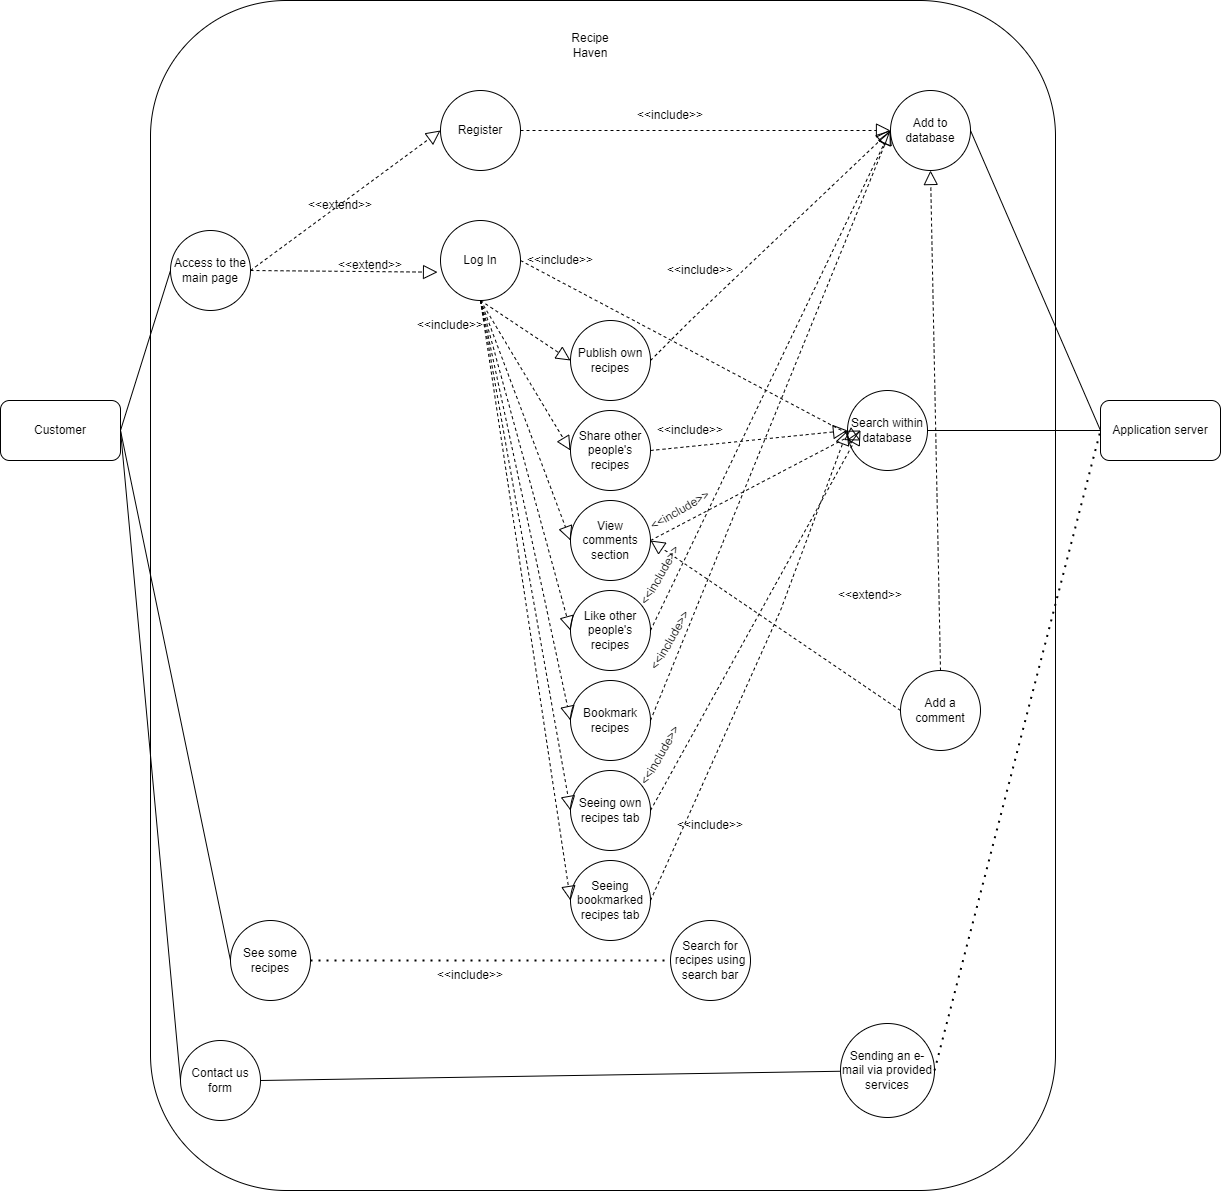

The diagram above was exported from draw.io. Its source (the exported page's mxGraphModel, read from the mxfile embedded in the PNG):
<mxGraphModel dx="1038" dy="1716" grid="1" gridSize="10" guides="1" tooltips="1" connect="1" arrows="1" fold="1" page="1" pageScale="1" pageWidth="827" pageHeight="1169" math="0" shadow="0">
  <root>
    <mxCell id="0" />
    <mxCell id="1" parent="0" />
    <mxCell id="95-RsUioW3s53-uPDcw6-1" value="Customer&lt;br&gt;" style="rounded=1;whiteSpace=wrap;html=1;" parent="1" vertex="1">
      <mxGeometry y="330" width="120" height="60" as="geometry" />
    </mxCell>
    <mxCell id="95-RsUioW3s53-uPDcw6-2" value="Application server" style="rounded=1;whiteSpace=wrap;html=1;" parent="1" vertex="1">
      <mxGeometry x="1100" y="330" width="120" height="60" as="geometry" />
    </mxCell>
    <mxCell id="95-RsUioW3s53-uPDcw6-3" value="" style="rounded=1;whiteSpace=wrap;html=1;" parent="1" vertex="1">
      <mxGeometry x="150" y="-70" width="905" height="1190" as="geometry" />
    </mxCell>
    <mxCell id="95-RsUioW3s53-uPDcw6-4" value="Recipe Haven" style="text;html=1;strokeColor=none;fillColor=none;align=center;verticalAlign=middle;whiteSpace=wrap;rounded=0;" parent="1" vertex="1">
      <mxGeometry x="560" y="-40" width="60" height="30" as="geometry" />
    </mxCell>
    <mxCell id="95-RsUioW3s53-uPDcw6-8" value="Access to the main page" style="ellipse;whiteSpace=wrap;html=1;aspect=fixed;" parent="1" vertex="1">
      <mxGeometry x="170" y="160" width="80" height="80" as="geometry" />
    </mxCell>
    <mxCell id="95-RsUioW3s53-uPDcw6-9" value="See some recipes&lt;br&gt;" style="ellipse;whiteSpace=wrap;html=1;aspect=fixed;" parent="1" vertex="1">
      <mxGeometry x="230" y="850" width="80" height="80" as="geometry" />
    </mxCell>
    <mxCell id="95-RsUioW3s53-uPDcw6-10" value="Contact us form" style="ellipse;whiteSpace=wrap;html=1;aspect=fixed;" parent="1" vertex="1">
      <mxGeometry x="180" y="970" width="80" height="80" as="geometry" />
    </mxCell>
    <mxCell id="95-RsUioW3s53-uPDcw6-12" value="" style="endArrow=none;html=1;rounded=0;entryX=0;entryY=0.5;entryDx=0;entryDy=0;exitX=1;exitY=0.5;exitDx=0;exitDy=0;" parent="1" source="95-RsUioW3s53-uPDcw6-1" target="95-RsUioW3s53-uPDcw6-8" edge="1">
      <mxGeometry width="50" height="50" relative="1" as="geometry">
        <mxPoint x="130" y="320" as="sourcePoint" />
        <mxPoint x="180" y="270" as="targetPoint" />
      </mxGeometry>
    </mxCell>
    <mxCell id="95-RsUioW3s53-uPDcw6-13" value="" style="endArrow=none;html=1;rounded=0;exitX=1;exitY=0.5;exitDx=0;exitDy=0;entryX=0;entryY=0.5;entryDx=0;entryDy=0;" parent="1" source="95-RsUioW3s53-uPDcw6-1" target="95-RsUioW3s53-uPDcw6-9" edge="1">
      <mxGeometry width="50" height="50" relative="1" as="geometry">
        <mxPoint x="150" y="400" as="sourcePoint" />
        <mxPoint x="200" y="350" as="targetPoint" />
      </mxGeometry>
    </mxCell>
    <mxCell id="95-RsUioW3s53-uPDcw6-15" value="" style="endArrow=none;html=1;rounded=0;entryX=0;entryY=0.5;entryDx=0;entryDy=0;exitX=1;exitY=0.5;exitDx=0;exitDy=0;" parent="1" source="95-RsUioW3s53-uPDcw6-1" target="95-RsUioW3s53-uPDcw6-10" edge="1">
      <mxGeometry width="50" height="50" relative="1" as="geometry">
        <mxPoint x="130" y="360" as="sourcePoint" />
        <mxPoint x="190" y="420" as="targetPoint" />
      </mxGeometry>
    </mxCell>
    <mxCell id="95-RsUioW3s53-uPDcw6-16" value="Sending an e-mail via provided services" style="ellipse;whiteSpace=wrap;html=1;aspect=fixed;" parent="1" vertex="1">
      <mxGeometry x="840" y="953" width="94" height="94" as="geometry" />
    </mxCell>
    <mxCell id="95-RsUioW3s53-uPDcw6-17" value="" style="endArrow=none;html=1;rounded=0;exitX=1;exitY=0.5;exitDx=0;exitDy=0;" parent="1" source="95-RsUioW3s53-uPDcw6-10" target="95-RsUioW3s53-uPDcw6-16" edge="1">
      <mxGeometry width="50" height="50" relative="1" as="geometry">
        <mxPoint x="380" y="430" as="sourcePoint" />
        <mxPoint x="430" y="380" as="targetPoint" />
      </mxGeometry>
    </mxCell>
    <mxCell id="95-RsUioW3s53-uPDcw6-23" value="" style="endArrow=none;dashed=1;html=1;dashPattern=1 3;strokeWidth=2;rounded=0;exitX=1;exitY=0.5;exitDx=0;exitDy=0;entryX=0;entryY=0.5;entryDx=0;entryDy=0;" parent="1" source="95-RsUioW3s53-uPDcw6-16" target="95-RsUioW3s53-uPDcw6-2" edge="1">
      <mxGeometry width="50" height="50" relative="1" as="geometry">
        <mxPoint x="670" y="530" as="sourcePoint" />
        <mxPoint x="720" y="480" as="targetPoint" />
      </mxGeometry>
    </mxCell>
    <mxCell id="95-RsUioW3s53-uPDcw6-24" value="Register" style="ellipse;whiteSpace=wrap;html=1;aspect=fixed;" parent="1" vertex="1">
      <mxGeometry x="440" y="20" width="80" height="80" as="geometry" />
    </mxCell>
    <mxCell id="95-RsUioW3s53-uPDcw6-25" value="Log In&lt;br&gt;" style="ellipse;whiteSpace=wrap;html=1;aspect=fixed;" parent="1" vertex="1">
      <mxGeometry x="440" y="150" width="80" height="80" as="geometry" />
    </mxCell>
    <mxCell id="95-RsUioW3s53-uPDcw6-26" value="Add to database&lt;br&gt;" style="ellipse;whiteSpace=wrap;html=1;aspect=fixed;" parent="1" vertex="1">
      <mxGeometry x="890" y="20" width="80" height="80" as="geometry" />
    </mxCell>
    <mxCell id="95-RsUioW3s53-uPDcw6-27" value="Search within database" style="ellipse;whiteSpace=wrap;html=1;aspect=fixed;" parent="1" vertex="1">
      <mxGeometry x="847" y="320" width="80" height="80" as="geometry" />
    </mxCell>
    <mxCell id="95-RsUioW3s53-uPDcw6-28" value="Search for recipes using search bar" style="ellipse;whiteSpace=wrap;html=1;aspect=fixed;" parent="1" vertex="1">
      <mxGeometry x="670" y="850" width="80" height="80" as="geometry" />
    </mxCell>
    <mxCell id="95-RsUioW3s53-uPDcw6-29" value="" style="endArrow=none;dashed=1;html=1;dashPattern=1 3;strokeWidth=2;rounded=0;exitX=1;exitY=0.5;exitDx=0;exitDy=0;entryX=0;entryY=0.5;entryDx=0;entryDy=0;" parent="1" source="95-RsUioW3s53-uPDcw6-9" target="95-RsUioW3s53-uPDcw6-28" edge="1">
      <mxGeometry width="50" height="50" relative="1" as="geometry">
        <mxPoint x="380" y="380" as="sourcePoint" />
        <mxPoint x="430" y="330" as="targetPoint" />
      </mxGeometry>
    </mxCell>
    <mxCell id="95-RsUioW3s53-uPDcw6-30" value="&amp;lt;&amp;lt;include&amp;gt;&amp;gt;" style="text;html=1;strokeColor=none;fillColor=none;align=center;verticalAlign=middle;whiteSpace=wrap;rounded=0;" parent="1" vertex="1">
      <mxGeometry x="440" y="890" width="60" height="30" as="geometry" />
    </mxCell>
    <mxCell id="95-RsUioW3s53-uPDcw6-35" value="&amp;lt;&amp;lt;extend&amp;gt;&amp;gt;" style="text;html=1;strokeColor=none;fillColor=none;align=center;verticalAlign=middle;whiteSpace=wrap;rounded=0;" parent="1" vertex="1">
      <mxGeometry x="340" y="180" width="60" height="30" as="geometry" />
    </mxCell>
    <mxCell id="95-RsUioW3s53-uPDcw6-36" value="&amp;lt;&amp;lt;extend&amp;gt;&amp;gt;" style="text;html=1;strokeColor=none;fillColor=none;align=center;verticalAlign=middle;whiteSpace=wrap;rounded=0;" parent="1" vertex="1">
      <mxGeometry x="310" y="120" width="60" height="30" as="geometry" />
    </mxCell>
    <mxCell id="95-RsUioW3s53-uPDcw6-39" value="" style="endArrow=block;dashed=1;endFill=0;endSize=12;html=1;rounded=0;entryX=-0.037;entryY=0.646;entryDx=0;entryDy=0;entryPerimeter=0;exitX=1;exitY=0.5;exitDx=0;exitDy=0;" parent="1" source="95-RsUioW3s53-uPDcw6-8" target="95-RsUioW3s53-uPDcw6-25" edge="1">
      <mxGeometry width="160" relative="1" as="geometry">
        <mxPoint x="380" y="340" as="sourcePoint" />
        <mxPoint x="540" y="340" as="targetPoint" />
      </mxGeometry>
    </mxCell>
    <mxCell id="95-RsUioW3s53-uPDcw6-40" value="" style="endArrow=block;dashed=1;endFill=0;endSize=12;html=1;rounded=0;entryX=0;entryY=0.5;entryDx=0;entryDy=0;exitX=1;exitY=0.5;exitDx=0;exitDy=0;" parent="1" source="95-RsUioW3s53-uPDcw6-8" target="95-RsUioW3s53-uPDcw6-24" edge="1">
      <mxGeometry width="160" relative="1" as="geometry">
        <mxPoint x="309.99999999999477" y="210" as="sourcePoint" />
        <mxPoint x="447.0400000000002" y="221.67999999999984" as="targetPoint" />
      </mxGeometry>
    </mxCell>
    <mxCell id="95-RsUioW3s53-uPDcw6-42" value="" style="endArrow=block;dashed=1;endFill=0;endSize=12;html=1;rounded=0;entryX=0;entryY=0.5;entryDx=0;entryDy=0;exitX=1;exitY=0.5;exitDx=0;exitDy=0;" parent="1" source="95-RsUioW3s53-uPDcw6-24" target="95-RsUioW3s53-uPDcw6-26" edge="1">
      <mxGeometry width="160" relative="1" as="geometry">
        <mxPoint x="319.99999999999477" y="220" as="sourcePoint" />
        <mxPoint x="457.0400000000002" y="231.67999999999984" as="targetPoint" />
      </mxGeometry>
    </mxCell>
    <mxCell id="95-RsUioW3s53-uPDcw6-43" value="" style="endArrow=block;dashed=1;endFill=0;endSize=12;html=1;rounded=0;exitX=1;exitY=0.5;exitDx=0;exitDy=0;" parent="1" source="95-RsUioW3s53-uPDcw6-25" edge="1">
      <mxGeometry width="160" relative="1" as="geometry">
        <mxPoint x="329.99999999999477" y="230" as="sourcePoint" />
        <mxPoint x="860" y="370" as="targetPoint" />
      </mxGeometry>
    </mxCell>
    <mxCell id="95-RsUioW3s53-uPDcw6-44" value="&amp;lt;&amp;lt;include&amp;gt;&amp;gt;" style="text;html=1;strokeColor=none;fillColor=none;align=center;verticalAlign=middle;whiteSpace=wrap;rounded=0;" parent="1" vertex="1">
      <mxGeometry x="640" y="30" width="60" height="30" as="geometry" />
    </mxCell>
    <mxCell id="95-RsUioW3s53-uPDcw6-45" value="&amp;lt;&amp;lt;include&amp;gt;&amp;gt;" style="text;html=1;strokeColor=none;fillColor=none;align=center;verticalAlign=middle;whiteSpace=wrap;rounded=0;" parent="1" vertex="1">
      <mxGeometry x="530" y="175" width="60" height="30" as="geometry" />
    </mxCell>
    <mxCell id="95-RsUioW3s53-uPDcw6-47" value="" style="endArrow=none;html=1;rounded=0;entryX=1;entryY=0.5;entryDx=0;entryDy=0;exitX=0;exitY=0.5;exitDx=0;exitDy=0;" parent="1" source="95-RsUioW3s53-uPDcw6-2" target="95-RsUioW3s53-uPDcw6-26" edge="1">
      <mxGeometry width="50" height="50" relative="1" as="geometry">
        <mxPoint x="440" y="370" as="sourcePoint" />
        <mxPoint x="490" y="320" as="targetPoint" />
      </mxGeometry>
    </mxCell>
    <mxCell id="95-RsUioW3s53-uPDcw6-49" value="" style="endArrow=none;html=1;rounded=0;entryX=1;entryY=0.5;entryDx=0;entryDy=0;exitX=0;exitY=0.5;exitDx=0;exitDy=0;" parent="1" source="95-RsUioW3s53-uPDcw6-2" target="95-RsUioW3s53-uPDcw6-27" edge="1">
      <mxGeometry width="50" height="50" relative="1" as="geometry">
        <mxPoint x="440" y="370" as="sourcePoint" />
        <mxPoint x="490" y="320" as="targetPoint" />
      </mxGeometry>
    </mxCell>
    <mxCell id="95-RsUioW3s53-uPDcw6-50" value="Publish own recipes" style="ellipse;whiteSpace=wrap;html=1;aspect=fixed;" parent="1" vertex="1">
      <mxGeometry x="570" y="250" width="80" height="80" as="geometry" />
    </mxCell>
    <mxCell id="95-RsUioW3s53-uPDcw6-51" value="Share other people's recipes" style="ellipse;whiteSpace=wrap;html=1;aspect=fixed;" parent="1" vertex="1">
      <mxGeometry x="570" y="340" width="80" height="80" as="geometry" />
    </mxCell>
    <mxCell id="95-RsUioW3s53-uPDcw6-53" value="Like other people's recipes" style="ellipse;whiteSpace=wrap;html=1;aspect=fixed;" parent="1" vertex="1">
      <mxGeometry x="570" y="520" width="80" height="80" as="geometry" />
    </mxCell>
    <mxCell id="95-RsUioW3s53-uPDcw6-54" value="View comments section&lt;br&gt;" style="ellipse;whiteSpace=wrap;html=1;aspect=fixed;" parent="1" vertex="1">
      <mxGeometry x="570" y="430" width="80" height="80" as="geometry" />
    </mxCell>
    <mxCell id="95-RsUioW3s53-uPDcw6-55" value="Bookmark recipes&lt;br&gt;" style="ellipse;whiteSpace=wrap;html=1;aspect=fixed;" parent="1" vertex="1">
      <mxGeometry x="570" y="610" width="80" height="80" as="geometry" />
    </mxCell>
    <mxCell id="95-RsUioW3s53-uPDcw6-56" value="Seeing own recipes tab" style="ellipse;whiteSpace=wrap;html=1;aspect=fixed;" parent="1" vertex="1">
      <mxGeometry x="570" y="700" width="80" height="80" as="geometry" />
    </mxCell>
    <mxCell id="95-RsUioW3s53-uPDcw6-57" value="Seeing bookmarked recipes tab" style="ellipse;whiteSpace=wrap;html=1;aspect=fixed;" parent="1" vertex="1">
      <mxGeometry x="570" y="790" width="80" height="80" as="geometry" />
    </mxCell>
    <mxCell id="95-RsUioW3s53-uPDcw6-59" value="" style="endArrow=block;dashed=1;endFill=0;endSize=12;html=1;rounded=0;entryX=0;entryY=0.5;entryDx=0;entryDy=0;exitX=0.5;exitY=1;exitDx=0;exitDy=0;" parent="1" source="95-RsUioW3s53-uPDcw6-25" target="95-RsUioW3s53-uPDcw6-50" edge="1">
      <mxGeometry width="160" relative="1" as="geometry">
        <mxPoint x="510" y="228.57" as="sourcePoint" />
        <mxPoint x="780" y="228.57" as="targetPoint" />
      </mxGeometry>
    </mxCell>
    <mxCell id="95-RsUioW3s53-uPDcw6-60" value="" style="endArrow=block;dashed=1;endFill=0;endSize=12;html=1;rounded=0;entryX=0;entryY=0.5;entryDx=0;entryDy=0;exitX=0.5;exitY=1;exitDx=0;exitDy=0;" parent="1" source="95-RsUioW3s53-uPDcw6-25" target="95-RsUioW3s53-uPDcw6-51" edge="1">
      <mxGeometry width="160" relative="1" as="geometry">
        <mxPoint x="490" y="240" as="sourcePoint" />
        <mxPoint x="580" y="300" as="targetPoint" />
      </mxGeometry>
    </mxCell>
    <mxCell id="95-RsUioW3s53-uPDcw6-61" value="" style="endArrow=block;dashed=1;endFill=0;endSize=12;html=1;rounded=0;entryX=0;entryY=0.5;entryDx=0;entryDy=0;exitX=0.5;exitY=1;exitDx=0;exitDy=0;" parent="1" source="95-RsUioW3s53-uPDcw6-25" target="95-RsUioW3s53-uPDcw6-54" edge="1">
      <mxGeometry width="160" relative="1" as="geometry">
        <mxPoint x="500" y="250" as="sourcePoint" />
        <mxPoint x="590" y="310" as="targetPoint" />
      </mxGeometry>
    </mxCell>
    <mxCell id="95-RsUioW3s53-uPDcw6-62" value="" style="endArrow=block;dashed=1;endFill=0;endSize=12;html=1;rounded=0;entryX=0;entryY=0.5;entryDx=0;entryDy=0;exitX=0.5;exitY=1;exitDx=0;exitDy=0;" parent="1" source="95-RsUioW3s53-uPDcw6-25" target="95-RsUioW3s53-uPDcw6-53" edge="1">
      <mxGeometry width="160" relative="1" as="geometry">
        <mxPoint x="510" y="260" as="sourcePoint" />
        <mxPoint x="600" y="320" as="targetPoint" />
      </mxGeometry>
    </mxCell>
    <mxCell id="95-RsUioW3s53-uPDcw6-63" value="" style="endArrow=block;dashed=1;endFill=0;endSize=12;html=1;rounded=0;entryX=0;entryY=0.5;entryDx=0;entryDy=0;exitX=0.5;exitY=1;exitDx=0;exitDy=0;" parent="1" source="95-RsUioW3s53-uPDcw6-25" target="95-RsUioW3s53-uPDcw6-55" edge="1">
      <mxGeometry width="160" relative="1" as="geometry">
        <mxPoint x="520" y="270" as="sourcePoint" />
        <mxPoint x="610" y="330" as="targetPoint" />
      </mxGeometry>
    </mxCell>
    <mxCell id="95-RsUioW3s53-uPDcw6-64" value="" style="endArrow=block;dashed=1;endFill=0;endSize=12;html=1;rounded=0;entryX=0;entryY=0.5;entryDx=0;entryDy=0;exitX=0.5;exitY=1;exitDx=0;exitDy=0;" parent="1" source="95-RsUioW3s53-uPDcw6-25" target="95-RsUioW3s53-uPDcw6-56" edge="1">
      <mxGeometry width="160" relative="1" as="geometry">
        <mxPoint x="530" y="280" as="sourcePoint" />
        <mxPoint x="620" y="340" as="targetPoint" />
      </mxGeometry>
    </mxCell>
    <mxCell id="95-RsUioW3s53-uPDcw6-65" value="" style="endArrow=block;dashed=1;endFill=0;endSize=12;html=1;rounded=0;entryX=0;entryY=0.5;entryDx=0;entryDy=0;exitX=0.5;exitY=1;exitDx=0;exitDy=0;" parent="1" source="95-RsUioW3s53-uPDcw6-25" target="95-RsUioW3s53-uPDcw6-57" edge="1">
      <mxGeometry width="160" relative="1" as="geometry">
        <mxPoint x="540" y="290" as="sourcePoint" />
        <mxPoint x="630" y="350" as="targetPoint" />
      </mxGeometry>
    </mxCell>
    <mxCell id="95-RsUioW3s53-uPDcw6-66" value="&amp;lt;&amp;lt;include&amp;gt;&amp;gt;" style="text;html=1;strokeColor=none;fillColor=none;align=center;verticalAlign=middle;whiteSpace=wrap;rounded=0;" parent="1" vertex="1">
      <mxGeometry x="420" y="240" width="60" height="30" as="geometry" />
    </mxCell>
    <mxCell id="95-RsUioW3s53-uPDcw6-67" value="" style="endArrow=block;dashed=1;endFill=0;endSize=12;html=1;rounded=0;entryX=0;entryY=0.5;entryDx=0;entryDy=0;exitX=1;exitY=0.5;exitDx=0;exitDy=0;" parent="1" source="95-RsUioW3s53-uPDcw6-50" target="95-RsUioW3s53-uPDcw6-26" edge="1">
      <mxGeometry width="160" relative="1" as="geometry">
        <mxPoint x="490" y="240" as="sourcePoint" />
        <mxPoint x="580" y="300" as="targetPoint" />
        <Array as="points">
          <mxPoint x="690" y="250" />
        </Array>
      </mxGeometry>
    </mxCell>
    <mxCell id="95-RsUioW3s53-uPDcw6-68" value="" style="endArrow=block;dashed=1;endFill=0;endSize=12;html=1;rounded=0;exitX=1;exitY=0.5;exitDx=0;exitDy=0;entryX=0;entryY=0.5;entryDx=0;entryDy=0;" parent="1" source="95-RsUioW3s53-uPDcw6-51" target="95-RsUioW3s53-uPDcw6-27" edge="1">
      <mxGeometry width="160" relative="1" as="geometry">
        <mxPoint x="500" y="250" as="sourcePoint" />
        <mxPoint x="850" y="350" as="targetPoint" />
      </mxGeometry>
    </mxCell>
    <mxCell id="95-RsUioW3s53-uPDcw6-70" value="Add a comment" style="ellipse;whiteSpace=wrap;html=1;aspect=fixed;" parent="1" vertex="1">
      <mxGeometry x="900" y="600" width="80" height="80" as="geometry" />
    </mxCell>
    <mxCell id="95-RsUioW3s53-uPDcw6-72" value="" style="endArrow=block;dashed=1;endFill=0;endSize=12;html=1;rounded=0;exitX=1;exitY=0.5;exitDx=0;exitDy=0;" parent="1" source="95-RsUioW3s53-uPDcw6-54" edge="1">
      <mxGeometry width="160" relative="1" as="geometry">
        <mxPoint x="660" y="390" as="sourcePoint" />
        <mxPoint x="860" y="360" as="targetPoint" />
      </mxGeometry>
    </mxCell>
    <mxCell id="95-RsUioW3s53-uPDcw6-73" value="" style="endArrow=block;dashed=1;endFill=0;endSize=12;html=1;rounded=0;exitX=0;exitY=0.5;exitDx=0;exitDy=0;entryX=1;entryY=0.5;entryDx=0;entryDy=0;" parent="1" source="95-RsUioW3s53-uPDcw6-70" target="95-RsUioW3s53-uPDcw6-54" edge="1">
      <mxGeometry width="160" relative="1" as="geometry">
        <mxPoint x="670" y="400" as="sourcePoint" />
        <mxPoint x="870" y="370" as="targetPoint" />
      </mxGeometry>
    </mxCell>
    <mxCell id="95-RsUioW3s53-uPDcw6-74" value="&amp;lt;&amp;lt;extend&amp;gt;&amp;gt;" style="text;html=1;strokeColor=none;fillColor=none;align=center;verticalAlign=middle;whiteSpace=wrap;rounded=0;" parent="1" vertex="1">
      <mxGeometry x="840" y="510" width="60" height="30" as="geometry" />
    </mxCell>
    <mxCell id="95-RsUioW3s53-uPDcw6-75" value="" style="endArrow=block;dashed=1;endFill=0;endSize=12;html=1;rounded=0;entryX=0;entryY=0.5;entryDx=0;entryDy=0;exitX=1;exitY=0.5;exitDx=0;exitDy=0;" parent="1" source="95-RsUioW3s53-uPDcw6-53" target="95-RsUioW3s53-uPDcw6-26" edge="1">
      <mxGeometry width="160" relative="1" as="geometry">
        <mxPoint x="660" y="300" as="sourcePoint" />
        <mxPoint x="890" y="240" as="targetPoint" />
      </mxGeometry>
    </mxCell>
    <mxCell id="95-RsUioW3s53-uPDcw6-76" value="" style="endArrow=block;dashed=1;endFill=0;endSize=12;html=1;rounded=0;exitX=1;exitY=0.5;exitDx=0;exitDy=0;" parent="1" source="95-RsUioW3s53-uPDcw6-55" edge="1">
      <mxGeometry width="160" relative="1" as="geometry">
        <mxPoint x="670" y="310" as="sourcePoint" />
        <mxPoint x="890" y="60" as="targetPoint" />
      </mxGeometry>
    </mxCell>
    <mxCell id="95-RsUioW3s53-uPDcw6-77" value="" style="endArrow=block;dashed=1;endFill=0;endSize=12;html=1;rounded=0;exitX=1;exitY=0.5;exitDx=0;exitDy=0;" parent="1" source="95-RsUioW3s53-uPDcw6-56" edge="1">
      <mxGeometry width="160" relative="1" as="geometry">
        <mxPoint x="680" y="320" as="sourcePoint" />
        <mxPoint x="860" y="360" as="targetPoint" />
      </mxGeometry>
    </mxCell>
    <mxCell id="95-RsUioW3s53-uPDcw6-78" value="" style="endArrow=block;dashed=1;endFill=0;endSize=12;html=1;rounded=0;exitX=1;exitY=0.5;exitDx=0;exitDy=0;entryX=0;entryY=0.5;entryDx=0;entryDy=0;" parent="1" source="95-RsUioW3s53-uPDcw6-57" target="95-RsUioW3s53-uPDcw6-27" edge="1">
      <mxGeometry width="160" relative="1" as="geometry">
        <mxPoint x="690" y="330" as="sourcePoint" />
        <mxPoint x="910" y="410" as="targetPoint" />
        <Array as="points">
          <mxPoint x="780" y="540" />
        </Array>
      </mxGeometry>
    </mxCell>
    <mxCell id="95-RsUioW3s53-uPDcw6-79" value="" style="endArrow=block;dashed=1;endFill=0;endSize=12;html=1;rounded=0;exitX=0.5;exitY=0;exitDx=0;exitDy=0;entryX=0.5;entryY=1;entryDx=0;entryDy=0;" parent="1" source="95-RsUioW3s53-uPDcw6-70" target="95-RsUioW3s53-uPDcw6-26" edge="1">
      <mxGeometry width="160" relative="1" as="geometry">
        <mxPoint x="660" y="660" as="sourcePoint" />
        <mxPoint x="900" y="70.00000000000023" as="targetPoint" />
      </mxGeometry>
    </mxCell>
    <mxCell id="95-RsUioW3s53-uPDcw6-80" value="&amp;lt;&amp;lt;include&amp;gt;&amp;gt;" style="text;html=1;strokeColor=none;fillColor=none;align=center;verticalAlign=middle;whiteSpace=wrap;rounded=0;" parent="1" vertex="1">
      <mxGeometry x="680" y="740" width="60" height="30" as="geometry" />
    </mxCell>
    <mxCell id="95-RsUioW3s53-uPDcw6-81" value="&amp;lt;&amp;lt;include&amp;gt;&amp;gt;" style="text;html=1;strokeColor=none;fillColor=none;align=center;verticalAlign=middle;whiteSpace=wrap;rounded=0;rotation=-60;" parent="1" vertex="1">
      <mxGeometry x="630" y="670" width="60" height="30" as="geometry" />
    </mxCell>
    <mxCell id="95-RsUioW3s53-uPDcw6-83" value="&amp;lt;&amp;lt;include&amp;gt;&amp;gt;" style="text;html=1;strokeColor=none;fillColor=none;align=center;verticalAlign=middle;whiteSpace=wrap;rounded=0;rotation=-60;" parent="1" vertex="1">
      <mxGeometry x="640" y="555" width="60" height="30" as="geometry" />
    </mxCell>
    <mxCell id="95-RsUioW3s53-uPDcw6-84" value="&amp;lt;&amp;lt;include&amp;gt;&amp;gt;" style="text;html=1;strokeColor=none;fillColor=none;align=center;verticalAlign=middle;whiteSpace=wrap;rounded=0;rotation=-60;" parent="1" vertex="1">
      <mxGeometry x="630" y="490" width="60" height="30" as="geometry" />
    </mxCell>
    <mxCell id="95-RsUioW3s53-uPDcw6-85" value="&amp;lt;&amp;lt;include&amp;gt;&amp;gt;" style="text;html=1;strokeColor=none;fillColor=none;align=center;verticalAlign=middle;whiteSpace=wrap;rounded=0;rotation=-30;" parent="1" vertex="1">
      <mxGeometry x="650" y="430" width="60" height="20" as="geometry" />
    </mxCell>
    <mxCell id="95-RsUioW3s53-uPDcw6-86" value="&amp;lt;&amp;lt;include&amp;gt;&amp;gt;" style="text;html=1;strokeColor=none;fillColor=none;align=center;verticalAlign=middle;whiteSpace=wrap;rounded=0;rotation=0;" parent="1" vertex="1">
      <mxGeometry x="660" y="350" width="60" height="20" as="geometry" />
    </mxCell>
    <mxCell id="95-RsUioW3s53-uPDcw6-87" value="&amp;lt;&amp;lt;include&amp;gt;&amp;gt;" style="text;html=1;strokeColor=none;fillColor=none;align=center;verticalAlign=middle;whiteSpace=wrap;rounded=0;" parent="1" vertex="1">
      <mxGeometry x="670" y="185" width="60" height="30" as="geometry" />
    </mxCell>
  </root>
</mxGraphModel>